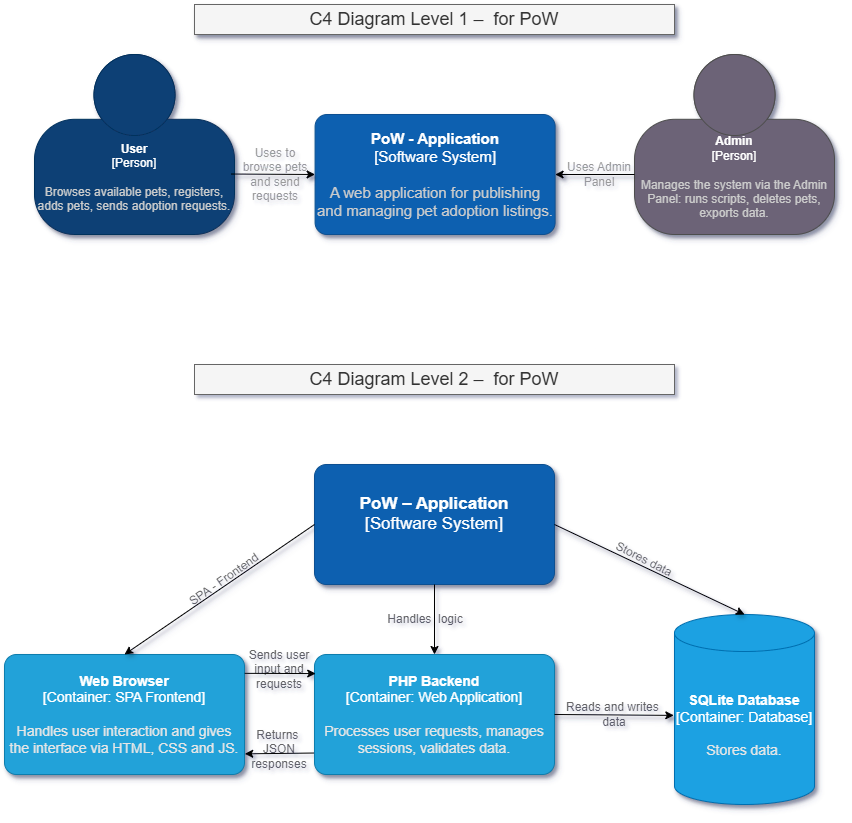

The diagram above was exported from draw.io. Its source (the exported page's mxGraphModel, read from the mxfile embedded in the PNG):
<mxGraphModel dx="757" dy="383" grid="1" gridSize="10" guides="1" tooltips="1" connect="1" arrows="1" fold="1" page="1" pageScale="1" pageWidth="850" pageHeight="1100" background="#FFFFFF" math="0" shadow="1">
  <root>
    <mxCell id="0" />
    <mxCell id="1" parent="0" />
    <object placeholders="1" c4Name="User" c4Type="Person" c4Description="Browses available pets, registers, adds pets, sends adoption requests." label="&lt;font&gt;&lt;b&gt;%c4Name%&lt;/b&gt;&lt;/font&gt;&lt;div&gt;[%c4Type%]&lt;/div&gt;&lt;br&gt;&lt;div&gt;&lt;font&gt;&lt;font color=&quot;#cccccc&quot;&gt;%c4Description%&lt;/font&gt;&lt;/font&gt;&lt;/div&gt;" id="n-iIfJK-3zAxQXmLMak_-1">
      <mxCell style="html=1;fontSize=12;dashed=0;whiteSpace=wrap;fillColor=#083F75;strokeColor=#06315C;fontColor=#ffffff;shape=mxgraph.c4.person2;align=center;metaEdit=1;points=[[0.5,0,0],[1,0.5,0],[1,0.75,0],[0.75,1,0],[0.5,1,0],[0.25,1,0],[0,0.75,0],[0,0.5,0]];resizable=0;shadow=1;" vertex="1" parent="1">
        <mxGeometry x="40" y="60" width="200" height="180" as="geometry" />
      </mxCell>
    </object>
    <object placeholders="1" c4Name="PoW - Application" c4Type="Software System" c4Description="A web application for publishing and managing pet adoption listings." label="&lt;font&gt;&lt;b&gt;%c4Name%&lt;/b&gt;&lt;/font&gt;&lt;div&gt;[%c4Type%]&lt;/div&gt;&lt;br&gt;&lt;div&gt;&lt;font&gt;&lt;font color=&quot;#cccccc&quot;&gt;%c4Description%&lt;/font&gt;&lt;/font&gt;&lt;/div&gt;" id="n-iIfJK-3zAxQXmLMak_-2">
      <mxCell style="rounded=1;whiteSpace=wrap;html=1;labelBackgroundColor=none;fillColor=#1061B0;fontColor=#ffffff;align=center;arcSize=10;strokeColor=#0D5091;metaEdit=1;resizable=0;points=[[0.25,0,0],[0.5,0,0],[0.75,0,0],[1,0.25,0],[1,0.5,0],[1,0.75,0],[0.75,1,0],[0.5,1,0],[0.25,1,0],[0,0.75,0],[0,0.5,0],[0,0.25,0]];fontSize=15;shadow=1;" vertex="1" parent="1">
        <mxGeometry x="320.6" y="120" width="240" height="120" as="geometry" />
      </mxCell>
    </object>
    <object placeholders="1" c4Name="Admin" c4Type="Person" c4Description="Manages the system via the Admin Panel: runs scripts, deletes pets, exports data." label="&lt;font&gt;&lt;b&gt;%c4Name%&lt;/b&gt;&lt;/font&gt;&lt;div&gt;[%c4Type%]&lt;/div&gt;&lt;br&gt;&lt;div&gt;&lt;font&gt;&lt;font color=&quot;#cccccc&quot;&gt;%c4Description%&lt;/font&gt;&lt;/font&gt;&lt;/div&gt;" id="n-iIfJK-3zAxQXmLMak_-3">
      <mxCell style="html=1;fontSize=12;dashed=0;whiteSpace=wrap;fillColor=#6C6477;strokeColor=#4D4D4D;fontColor=#ffffff;shape=mxgraph.c4.person2;align=center;metaEdit=1;points=[[0.5,0,0],[1,0.5,0],[1,0.75,0],[0.75,1,0],[0.5,1,0],[0.25,1,0],[0,0.75,0],[0,0.5,0]];resizable=0;strokeWidth=1;gradientColor=none;shadow=1;" vertex="1" parent="1">
        <mxGeometry x="640" y="60" width="200" height="180" as="geometry" />
      </mxCell>
    </object>
    <mxCell id="n-iIfJK-3zAxQXmLMak_-5" value="" style="edgeStyle=none;rounded=0;orthogonalLoop=1;jettySize=auto;html=1;entryX=1;entryY=0.5;entryDx=0;entryDy=0;entryPerimeter=0;shadow=1;" edge="1" parent="1" target="n-iIfJK-3zAxQXmLMak_-2">
      <mxGeometry relative="1" as="geometry">
        <mxPoint x="640" y="180" as="sourcePoint" />
        <mxPoint x="382.6" y="290" as="targetPoint" />
        <Array as="points" />
      </mxGeometry>
    </mxCell>
    <mxCell id="n-iIfJK-3zAxQXmLMak_-7" value="&lt;div&gt;C4 Diagram Level 1 –&amp;nbsp; for PoW&lt;/div&gt;" style="text;strokeColor=#666666;align=center;fillColor=#f5f5f5;html=1;verticalAlign=middle;whiteSpace=wrap;rounded=0;fontColor=#333333;fontSize=18;shadow=1;" vertex="1" parent="1">
      <mxGeometry x="200" y="10" width="480" height="30" as="geometry" />
    </mxCell>
    <mxCell id="n-iIfJK-3zAxQXmLMak_-8" value="C4 Diagram Level 2 –  for PoW" style="text;whiteSpace=wrap;fontSize=18;align=center;verticalAlign=middle;fillColor=#f5f5f5;strokeColor=#666666;fontColor=#333333;" vertex="1" parent="1">
      <mxGeometry x="200" y="370" width="480" height="30" as="geometry" />
    </mxCell>
    <object placeholders="1" c4Name="PoW – Application" c4Type="Software System" c4Description="" label="&lt;font&gt;&lt;b&gt;%c4Name%&lt;/b&gt;&lt;/font&gt;&lt;div&gt;[%c4Type%]&lt;/div&gt;&lt;br&gt;&lt;div&gt;&lt;font&gt;&lt;font color=&quot;#cccccc&quot;&gt;%c4Description%&lt;/font&gt;&lt;/font&gt;&lt;/div&gt;" id="n-iIfJK-3zAxQXmLMak_-9">
      <mxCell style="rounded=1;whiteSpace=wrap;html=1;labelBackgroundColor=none;fillColor=#1061B0;fontColor=#ffffff;align=center;arcSize=10;strokeColor=#0D5091;metaEdit=1;resizable=1;points=[[0.25,0,0],[0.5,0,0],[0.75,0,0],[1,0.25,0],[1,0.5,0],[1,0.75,0],[0.75,1,0],[0.5,1,0],[0.25,1,0],[0,0.75,0],[0,0.5,0],[0,0.25,0]];fontSize=17;shadow=1;" vertex="1" parent="1">
        <mxGeometry x="320" y="470" width="240" height="120" as="geometry" />
      </mxCell>
    </object>
    <mxCell id="n-iIfJK-3zAxQXmLMak_-16" value="Uses Admin Panel " style="text;strokeColor=none;align=center;fillColor=none;html=1;verticalAlign=middle;whiteSpace=wrap;rounded=0;textOpacity=40;fontSize=12;shadow=1;" vertex="1" parent="1">
      <mxGeometry x="570" y="160" width="70" height="40" as="geometry" />
    </mxCell>
    <mxCell id="n-iIfJK-3zAxQXmLMak_-19" value="" style="edgeStyle=none;rounded=0;orthogonalLoop=1;jettySize=auto;html=1;entryX=0;entryY=0.5;entryDx=0;entryDy=0;entryPerimeter=0;exitX=0.983;exitY=0.664;exitDx=0;exitDy=0;exitPerimeter=0;shadow=1;" edge="1" parent="1" source="n-iIfJK-3zAxQXmLMak_-1" target="n-iIfJK-3zAxQXmLMak_-2">
      <mxGeometry relative="1" as="geometry">
        <mxPoint x="237" y="180" as="sourcePoint" />
        <mxPoint x="321" y="180" as="targetPoint" />
        <Array as="points" />
      </mxGeometry>
    </mxCell>
    <mxCell id="n-iIfJK-3zAxQXmLMak_-18" value="Uses to browse pets and send requests " style="text;strokeColor=none;align=center;fillColor=none;html=1;verticalAlign=middle;whiteSpace=wrap;rounded=0;textOpacity=40;fontSize=12;shadow=1;" vertex="1" parent="1">
      <mxGeometry x="240.6" y="160" width="80" height="40" as="geometry" />
    </mxCell>
    <object placeholders="1" c4Name="Web Browser" c4Type="Container" c4Technology="SPA Frontend" c4Description="Handles user interaction and gives the interface via HTML, CSS and JS." label="&lt;font&gt;&lt;b&gt;%c4Name%&lt;/b&gt;&lt;/font&gt;&lt;div&gt;[%c4Type%: %c4Technology%]&lt;/div&gt;&lt;br&gt;&lt;div&gt;&lt;font&gt;&lt;font color=&quot;#E6E6E6&quot;&gt;%c4Description%&lt;/font&gt;&lt;/font&gt;&lt;/div&gt;" id="n-iIfJK-3zAxQXmLMak_-20">
      <mxCell style="rounded=1;whiteSpace=wrap;html=1;fontSize=14;labelBackgroundColor=none;fillColor=#23A2D9;fontColor=#ffffff;align=center;arcSize=10;strokeColor=#0E7DAD;metaEdit=1;resizable=0;points=[[0.25,0,0],[0.5,0,0],[0.75,0,0],[1,0.25,0],[1,0.5,0],[1,0.75,0],[0.75,1,0],[0.5,1,0],[0.25,1,0],[0,0.75,0],[0,0.5,0],[0,0.25,0]];shadow=1;" vertex="1" parent="1">
        <mxGeometry x="10" y="660" width="240" height="120" as="geometry" />
      </mxCell>
    </object>
    <mxCell id="n-iIfJK-3zAxQXmLMak_-21" value="" style="endArrow=classic;html=1;rounded=0;exitX=0;exitY=0.5;exitDx=0;exitDy=0;exitPerimeter=0;entryX=0.5;entryY=0;entryDx=0;entryDy=0;entryPerimeter=0;shadow=1;" edge="1" parent="1" source="n-iIfJK-3zAxQXmLMak_-9" target="n-iIfJK-3zAxQXmLMak_-20">
      <mxGeometry width="50" height="50" relative="1" as="geometry">
        <mxPoint x="400" y="650" as="sourcePoint" />
        <mxPoint x="240" y="640" as="targetPoint" />
      </mxGeometry>
    </mxCell>
    <object placeholders="1" c4Name="PHP Backend" c4Type="Container" c4Technology="Web Application" c4Description="Processes user requests, manages sessions, validates data." label="&lt;font&gt;&lt;b&gt;%c4Name%&lt;/b&gt;&lt;/font&gt;&lt;div&gt;[%c4Type%: %c4Technology%]&lt;/div&gt;&lt;br&gt;&lt;div&gt;&lt;font&gt;&lt;font color=&quot;#E6E6E6&quot;&gt;%c4Description%&lt;/font&gt;&lt;/font&gt;&lt;/div&gt;" id="n-iIfJK-3zAxQXmLMak_-22">
      <mxCell style="rounded=1;whiteSpace=wrap;html=1;fontSize=14;labelBackgroundColor=none;fillColor=#23A2D9;fontColor=#ffffff;align=center;arcSize=10;strokeColor=#0E7DAD;metaEdit=1;resizable=0;points=[[0.25,0,0],[0.5,0,0],[0.75,0,0],[1,0.25,0],[1,0.5,0],[1,0.75,0],[0.75,1,0],[0.5,1,0],[0.25,1,0],[0,0.75,0],[0,0.5,0],[0,0.25,0]];shadow=1;" vertex="1" parent="1">
        <mxGeometry x="320" y="660" width="240" height="120" as="geometry" />
      </mxCell>
    </object>
    <object placeholders="1" c4Name="SQLite Database" c4Type="Container" c4Technology="Database" c4Description="Stores data." label="&lt;font&gt;&lt;b&gt;%c4Name%&lt;/b&gt;&lt;/font&gt;&lt;div&gt;[%c4Type%:&amp;nbsp;%c4Technology%]&lt;/div&gt;&lt;br&gt;&lt;div&gt;&lt;font&gt;&lt;font color=&quot;#E6E6E6&quot;&gt;%c4Description%&lt;/font&gt;&lt;/font&gt;&lt;/div&gt;" id="n-iIfJK-3zAxQXmLMak_-24">
      <mxCell style="shape=cylinder3;size=18.5;whiteSpace=wrap;html=1;boundedLbl=1;rounded=0;labelBackgroundColor=none;fontSize=14;align=center;metaEdit=1;points=[[0.5,0,0],[1,0.25,0],[1,0.5,0],[1,0.75,0],[0.5,1,0],[0,0.75,0],[0,0.5,0],[0,0.25,0]];resizable=1;spacing=2;horizontal=1;verticalAlign=middle;rotation=0;shadow=1;strokeOpacity=100;autosize=0;fixedWidth=0;fillColor=#1ba1e2;strokeColor=#006EAF;fontColor=#ffffff;" vertex="1" parent="1">
        <mxGeometry x="680" y="620" width="140" height="190" as="geometry" />
      </mxCell>
    </object>
    <mxCell id="n-iIfJK-3zAxQXmLMak_-26" value="" style="endArrow=classic;html=1;rounded=0;exitX=1;exitY=0.5;exitDx=0;exitDy=0;exitPerimeter=0;entryX=0.5;entryY=0;entryDx=0;entryDy=0;entryPerimeter=0;shadow=1;" edge="1" parent="1" source="n-iIfJK-3zAxQXmLMak_-9" target="n-iIfJK-3zAxQXmLMak_-24">
      <mxGeometry width="50" height="50" relative="1" as="geometry">
        <mxPoint x="660" y="540" as="sourcePoint" />
        <mxPoint x="710" y="490" as="targetPoint" />
      </mxGeometry>
    </mxCell>
    <mxCell id="n-iIfJK-3zAxQXmLMak_-27" value="Sends user input and requests" style="text;strokeColor=none;align=center;fillColor=none;html=1;verticalAlign=middle;whiteSpace=wrap;rounded=0;opacity=60;shadow=1;textOpacity=60;" vertex="1" parent="1">
      <mxGeometry x="250" y="650" width="70" height="50" as="geometry" />
    </mxCell>
    <mxCell id="n-iIfJK-3zAxQXmLMak_-32" value="" style="edgeStyle=none;rounded=0;orthogonalLoop=1;jettySize=auto;html=1;entryX=-0.005;entryY=0.531;entryDx=0;entryDy=0;entryPerimeter=0;shadow=1;exitX=1;exitY=0.5;exitDx=0;exitDy=0;exitPerimeter=0;" edge="1" parent="1" source="n-iIfJK-3zAxQXmLMak_-22" target="n-iIfJK-3zAxQXmLMak_-24">
      <mxGeometry relative="1" as="geometry">
        <mxPoint x="560" y="720" as="sourcePoint" />
        <mxPoint x="679" y="721" as="targetPoint" />
      </mxGeometry>
    </mxCell>
    <mxCell id="n-iIfJK-3zAxQXmLMak_-30" value="Reads and writes&amp;nbsp; data" style="text;strokeColor=none;align=center;fillColor=none;html=1;verticalAlign=middle;whiteSpace=wrap;rounded=0;shadow=1;opacity=60;textOpacity=60;" vertex="1" parent="1">
      <mxGeometry x="570" y="705" width="100" height="30" as="geometry" />
    </mxCell>
    <mxCell id="n-iIfJK-3zAxQXmLMak_-34" value="" style="endArrow=classic;html=1;rounded=0;entryX=1.001;entryY=0.828;entryDx=0;entryDy=0;entryPerimeter=0;exitX=-0.002;exitY=0.821;exitDx=0;exitDy=0;exitPerimeter=0;" edge="1" parent="1" source="n-iIfJK-3zAxQXmLMak_-22" target="n-iIfJK-3zAxQXmLMak_-20">
      <mxGeometry width="50" height="50" relative="1" as="geometry">
        <mxPoint x="285.17999999999984" y="789.64" as="sourcePoint" />
        <mxPoint x="284.70000000000005" y="720.0000000000001" as="targetPoint" />
      </mxGeometry>
    </mxCell>
    <mxCell id="n-iIfJK-3zAxQXmLMak_-35" value="Returns&amp;nbsp; JSON responses" style="text;strokeColor=none;align=center;fillColor=none;html=1;verticalAlign=middle;whiteSpace=wrap;rounded=0;opacity=60;shadow=1;textOpacity=60;" vertex="1" parent="1">
      <mxGeometry x="250" y="730" width="70" height="50" as="geometry" />
    </mxCell>
    <mxCell id="n-iIfJK-3zAxQXmLMak_-37" style="edgeStyle=none;rounded=0;orthogonalLoop=1;jettySize=auto;html=1;entryX=0.005;entryY=0.159;entryDx=0;entryDy=0;entryPerimeter=0;textShadow=1;exitX=1.001;exitY=0.157;exitDx=0;exitDy=0;exitPerimeter=0;" edge="1" parent="1" source="n-iIfJK-3zAxQXmLMak_-20" target="n-iIfJK-3zAxQXmLMak_-22">
      <mxGeometry relative="1" as="geometry" />
    </mxCell>
    <mxCell id="n-iIfJK-3zAxQXmLMak_-43" value="" style="endArrow=classic;html=1;rounded=0;entryX=0.5;entryY=0;entryDx=0;entryDy=0;entryPerimeter=0;exitX=0.5;exitY=1;exitDx=0;exitDy=0;exitPerimeter=0;" edge="1" parent="1" source="n-iIfJK-3zAxQXmLMak_-9" target="n-iIfJK-3zAxQXmLMak_-22">
      <mxGeometry width="50" height="50" relative="1" as="geometry">
        <mxPoint x="350" y="630" as="sourcePoint" />
        <mxPoint x="400" y="580" as="targetPoint" />
      </mxGeometry>
    </mxCell>
    <mxCell id="n-iIfJK-3zAxQXmLMak_-44" value="SPA - Frontend" style="text;html=1;align=center;verticalAlign=middle;whiteSpace=wrap;rounded=0;rotation=-35;textOpacity=60;shadow=1;" vertex="1" parent="1">
      <mxGeometry x="160" y="570" width="140" height="30" as="geometry" />
    </mxCell>
    <mxCell id="n-iIfJK-3zAxQXmLMak_-45" value="Handles&amp;nbsp; logic" style="text;strokeColor=none;align=center;fillColor=none;html=1;verticalAlign=middle;whiteSpace=wrap;rounded=0;opacity=60;shadow=1;textOpacity=60;" vertex="1" parent="1">
      <mxGeometry x="366" y="600" width="130" height="50" as="geometry" />
    </mxCell>
    <mxCell id="n-iIfJK-3zAxQXmLMak_-46" value="Stores data" style="text;html=1;align=center;verticalAlign=middle;whiteSpace=wrap;rounded=0;rotation=27;textOpacity=60;shadow=1;" vertex="1" parent="1">
      <mxGeometry x="580.0042896454952" y="549.997631208908" width="140" height="30" as="geometry" />
    </mxCell>
  </root>
</mxGraphModel>